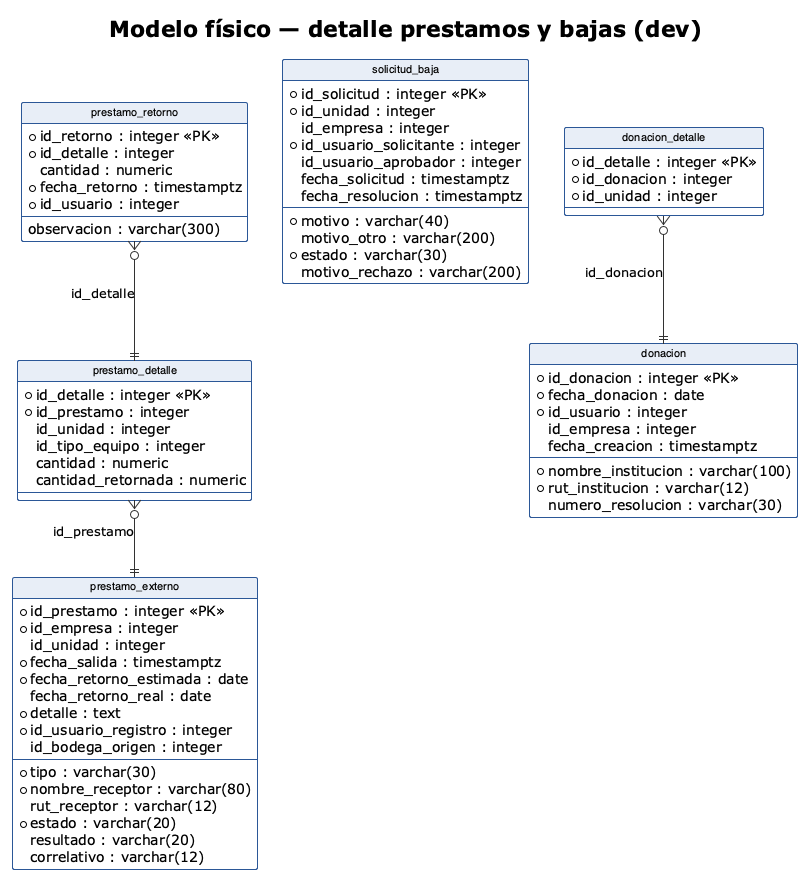

The diagram above was rendered by PlantUML. Its source (embedded in the PNG):
@startuml

!theme plain

hide circle

skinparam linetype ortho

skinparam shadowing false

skinparam roundcorner 4

skinparam classFontSize 11

skinparam classFontName "Helvetica,Arial,sans-serif"

skinparam arrowColor #333333

skinparam packageBackgroundColor transparent

skinparam class {

    BackgroundColor #FFFFFF

    BorderColor #2B5797

    HeaderBackgroundColor #E8EEF7

}

title Modelo físico — detalle prestamos y bajas (dev)
entity "prestamo_externo" as prestamo_externo {
  * id_prestamo : integer <<PK>>
  * tipo : varchar(30)
  * id_empresa : integer
  id_unidad : integer
  * nombre_receptor : varchar(80)
  rut_receptor : varchar(12)
  * fecha_salida : timestamptz
  * fecha_retorno_estimada : date
  fecha_retorno_real : date
  * detalle : text
  * estado : varchar(20)
  resultado : varchar(20)
  * id_usuario_registro : integer
  correlativo : varchar(12)
  id_bodega_origen : integer
}
entity "prestamo_detalle" as prestamo_detalle {
  * id_detalle : integer <<PK>>
  * id_prestamo : integer
  id_unidad : integer
  id_tipo_equipo : integer
  cantidad : numeric
  cantidad_retornada : numeric
}
entity "prestamo_retorno" as prestamo_retorno {
  * id_retorno : integer <<PK>>
  * id_detalle : integer
  cantidad : numeric
  * fecha_retorno : timestamptz
  observacion : varchar(300)
  * id_usuario : integer
}
entity "solicitud_baja" as solicitud_baja {
  * id_solicitud : integer <<PK>>
  * id_unidad : integer
  id_empresa : integer
  * id_usuario_solicitante : integer
  * motivo : varchar(40)
  motivo_otro : varchar(200)
  * estado : varchar(30)
  id_usuario_aprobador : integer
  fecha_solicitud : timestamptz
  fecha_resolucion : timestamptz
  motivo_rechazo : varchar(200)
}
entity "donacion" as donacion {
  * id_donacion : integer <<PK>>
  * nombre_institucion : varchar(100)
  * rut_institucion : varchar(12)
  * fecha_donacion : date
  numero_resolucion : varchar(30)
  * id_usuario : integer
  id_empresa : integer
  fecha_creacion : timestamptz
}
entity "donacion_detalle" as donacion_detalle {
  * id_detalle : integer <<PK>>
  * id_donacion : integer
  * id_unidad : integer
}
donacion_detalle }o--|| donacion : id_donacion
prestamo_detalle }o--|| prestamo_externo : id_prestamo
prestamo_retorno }o--|| prestamo_detalle : id_detalle
@enduml